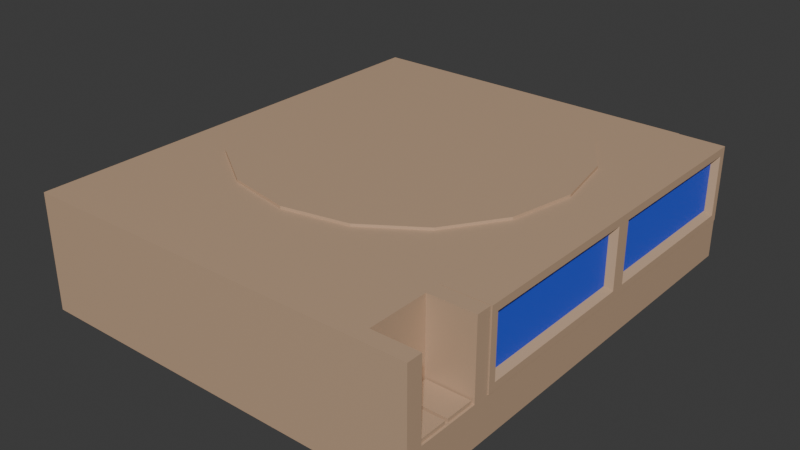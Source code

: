 # Source: too_many_games.blend  (saved by Blender 5.0.119; exported with 4.5.12 LTS)
import bpy
from mathutils import Matrix  # noqa: F401  (used for matrix-valued properties, if any)

bpy.ops.wm.read_factory_settings(use_empty=True)
scene = bpy.context.scene
scene.name = 'Scene'

# ---- collections
col_collection = bpy.data.collections.new('Collection'); scene.collection.children.link(col_collection)

# ---- materials (node trees are filled in below, after node groups)
mat_material = bpy.data.materials.new('Material')
mat_material.alpha_threshold = 0.0
mat_material.use_backface_culling_lightprobe_volume = False
mat_material.roughness = 0.5
mat_material.line_color = (0.0, 0.0, 0.0, 1.0)
mat_material_001 = bpy.data.materials.new('Material.001')

# ---- material node trees
mat_material.use_nodes = True; mat_material.node_tree.nodes.clear()
_N = mat_material.node_tree.nodes; _L = mat_material.node_tree.links
n0 = _N.new('ShaderNodeOutputMaterial'); n0.name = 'Material Output'; n0.location = (200, 100)
n1 = _N.new('ShaderNodeBsdfPrincipled'); n1.name = 'Principled BSDF'; n1.location = (-200, 100)
n1.inputs[0].default_value = (0.5448, 0.3694, 0.2421, 1.0)
_L.new(n1.outputs[0], n0.inputs[0])
n0.is_active_output = True
mat_material_001.use_nodes = True; mat_material_001.node_tree.nodes.clear()
_N = mat_material_001.node_tree.nodes; _L = mat_material_001.node_tree.links
n0 = _N.new('ShaderNodeBsdfPrincipled'); n0.name = 'Principled BSDF'; n0.location = (-200, 100)
n0.inputs[0].default_value = (0.03732, 0.09071, 0.8, 1.0)
n1 = _N.new('ShaderNodeOutputMaterial'); n1.name = 'Material Output'; n1.location = (200, 100)
_L.new(n0.outputs[0], n1.inputs[0])
n1.is_active_output = True

# ---- world
world_world = bpy.data.worlds.new('World'); scene.world = world_world
world_world.use_nodes = True; world_world.node_tree.nodes.clear()
_N = world_world.node_tree.nodes; _L = world_world.node_tree.links
n0 = _N.new('ShaderNodeOutputWorld'); n0.name = 'World Output'; n0.location = (200, 100)
n1 = _N.new('ShaderNodeBackground'); n1.name = 'Background'; n1.location = (-200, 100)
n1.inputs[0].default_value = (0.05088, 0.05088, 0.05088, 1.0)
_L.new(n1.outputs[0], n0.inputs[0])
n0.is_active_output = True
world_world.color = (0.05088, 0.05088, 0.05088)
world_world.sun_shadow_jitter_overblur = 0.0

# ---- meshes
me_cube_002 = bpy.data.meshes.new('Cube.002')
me_cube_002.from_pydata([(-1.0, -1.0, -1.0), (-1.0, -1.0, 1.0), (-1.0, 1.0, -1.0), (-1.0, 1.0, 1.0), (0.755, -0.9263, -0.65), (0.755, -0.9262, 0.65), (0.755, 0.9263, -0.65), (0.755, 0.9263, 0.65), (-1.0, 0.0, -1.0), (-1.0, 0.0, 1.0), (0.755, 0.07375, -0.65), (0.755, 0.07375, 0.65), (1.0, 1.0, 1.0), (1.0, 1.0, -1.0), (0.755, -0.07375, -0.65), (0.755, -0.07375, 0.65), (1.0, 0.0, 1.0), (1.0, -1.0, 1.0), (1.0, -1.0, -1.0), (1.0, 0.0, -1.0), (1.0, 0.96, 0.8), (1.0, 0.96, -0.8), (1.0, 0.04, -0.8), (1.0, 0.04, 0.8), (1.0, -0.04, 0.8), (1.0, -0.96, 0.8), (1.0, -0.96, -0.8), (1.0, -0.04, -0.8)], [], [(8, 9, 3, 2), (2, 3, 12, 13), (14, 15, 5, 4), (18, 17, 1, 0), (8, 19, 18, 0), (16, 9, 1, 17), (12, 3, 9, 16), (2, 13, 19, 8), (6, 7, 11, 10), (0, 1, 9, 8), (20, 21, 13, 12), (21, 22, 19, 13), (23, 20, 12, 16), (22, 23, 16, 19), (25, 24, 16, 17), (26, 25, 17, 18), (27, 26, 18, 19), (24, 27, 19, 16), (7, 6, 21, 20), (6, 10, 22, 21), (11, 7, 20, 23), (10, 11, 23, 22), (5, 15, 24, 25), (4, 5, 25, 26), (14, 4, 26, 27), (15, 14, 27, 24)])
me_cube_002.polygons.foreach_set('material_index', [0, 0, 1, 0, 0, 0, 0, 0, 1, 0, 0, 0, 0, 0, 0, 0, 0, 0, 0, 0, 0, 0, 0, 0, 0, 0])
_uv = me_cube_002.uv_layers.new(name='UVMap')
_uv.uv.foreach_set('vector', [0.375, 0.125, 0.625, 0.125, 0.625, 0.25, 0.375, 0.25, 0.375, 0.25, 0.625, 0.25, 0.625, 0.5, 0.375, 0.5, 0.3984, 0.6454, 0.6016, 0.6454, 0.6016, 0.7296, 0.3984, 0.7296, 0.375, 0.75, 0.625, 0.75, 0.625, 1.0, 0.375, 1.0, 0.125, 0.625, 0.375, 0.625, 0.375, 0.75, 0.125, 0.75, 0.625, 0.625, 0.875, 0.625, 0.875, 0.75, 0.625, 0.75, 0.625, 0.5, 0.875, 0.5, 0.875, 0.625, 0.625, 0.625, 0.125, 0.5, 0.375, 0.5, 0.375, 0.625, 0.125, 0.625, 0.3984, 0.5204, 0.6016, 0.5204, 0.6016, 0.6046, 0.3984, 0.6046, 0.375, 0.0, 0.625, 0.0, 0.625, 0.125, 0.375, 0.125, 0.625, 0.5, 0.375, 0.5, 0.375, 0.5, 0.625, 0.5, 0.375, 0.5, 0.375, 0.625, 0.375, 0.625, 0.375, 0.5, 0.625, 0.625, 0.625, 0.5, 0.625, 0.5, 0.625, 0.625, 0.0, 0.0, 0.0, 0.0, 0.0, 0.0, 0.0, 0.0, 0.625, 0.75, 0.625, 0.625, 0.625, 0.625, 0.625, 0.75, 0.375, 0.75, 0.625, 0.75, 0.625, 0.75, 0.375, 0.75, 0.375, 0.625, 0.375, 0.75, 0.375, 0.75, 0.375, 0.625, 0.625, 0.625, 0.375, 0.625, 0.375, 0.625, 0.625, 0.625, 0.6016, 0.5204, 0.3984, 0.5204, 0.375, 0.5, 0.625, 0.5, 0.3984, 0.5204, 0.3984, 0.6046, 0.375, 0.625, 0.375, 0.5, 0.6016, 0.6046, 0.6016, 0.5204, 0.625, 0.5, 0.625, 0.625, 0.3984, 0.6046, 0.6016, 0.6046, 0.625, 0.625, 0.375, 0.625, 0.6016, 0.7296, 0.6016, 0.6454, 0.625, 0.625, 0.625, 0.75, 0.3984, 0.7296, 0.6016, 0.7296, 0.625, 0.75, 0.375, 0.75, 0.3984, 0.6454, 0.3984, 0.7296, 0.375, 0.75, 0.375, 0.625, 0.6016, 0.6454, 0.3984, 0.6454, 0.375, 0.625, 0.625, 0.625])
me_cube_002.materials.append(mat_material)
me_cube_002.materials.append(mat_material_001)
me_cube_002.update()
me_cube_003 = bpy.data.meshes.new('Cube.003')
me_cube_003.from_pydata([(-8.234, -1.0, -1.0), (-8.234, -1.0, 1.0), (-8.234, 1.0, -1.0), (-8.234, 1.0, 1.0), (1.0, -1.0, -1.0), (1.0, -1.0, 1.0), (1.0, 1.0, -1.0), (1.0, 1.0, 1.0), (-8.234, -1.082, -1.0), (-8.234, -1.082, 1.0), (1.0, -1.082, 1.0), (1.05, -1.09, -1.0), (-8.234, -1.412, -1.0), (-8.234, -1.412, 1.0), (1.0, -1.412, 1.0), (1.05, -1.404, -1.0), (-8.234, -1.495, -1.0), (-8.234, -1.495, 1.0), (1.0, -1.495, 1.0), (1.0, -1.495, -1.0), (2.2, -1.0, 1.0), (2.2, -1.0, -1.0), (2.2, -1.082, 1.0), (2.15, -1.09, -1.0), (2.2, -1.412, 1.0), (2.15, -1.404, -1.0), (2.2, -1.495, 1.0), (2.2, -1.495, -1.0), (-8.234, 1.0, -2.039), (-8.234, -1.0, -2.039), (1.0, 1.0, -2.039), (1.0, -1.0, -2.039), (-8.234, -1.082, -2.039), (1.0, -1.082, -2.039), (-8.234, -1.412, -2.039), (1.0, -1.412, -2.039), (-8.234, -1.495, -2.039), (1.0, -1.495, -2.039), (2.2, -1.495, -2.039), (2.2, -1.412, -2.039), (2.2, -1.0, -2.039), (2.2, -1.082, -2.039), (2.2, 1.0, -1.0), (2.2, 1.0, -2.039), (1.05, -1.255, -1.0), (2.15, -1.255, -1.0), (1.0, -1.412, -1.0), (2.2, -1.412, -1.0), (2.15, -1.239, -1.0), (1.05, -1.239, -1.0), (1.0, -1.247, -1.0), (1.0, -1.082, -1.0), (2.2, -1.082, -1.0), (2.2, -1.247, -1.0), (1.05, -1.404, -0.9), (2.15, -1.404, -0.9), (2.15, -1.255, -0.9), (1.05, -1.255, -0.9), (1.05, -1.239, -0.9), (1.05, -1.09, -0.9), (2.15, -1.09, -0.9), (2.15, -1.239, -0.9)], [], [(0, 1, 3, 2), (2, 3, 7, 6), (6, 7, 5, 4), (1, 0, 8, 9), (7, 3, 1, 5), (9, 8, 12, 13), (27, 19, 37, 38), (5, 1, 9, 10), (46, 14, 24, 47), (14, 13, 17, 18), (10, 9, 13, 14), (51, 10, 14, 46, 50), (19, 16, 36, 37), (19, 18, 17, 16), (0, 2, 28, 29), (13, 12, 16, 17), (21, 20, 22, 52), (47, 24, 26, 27), (5, 10, 22, 20), (10, 51, 52, 22), (14, 18, 26, 24), (4, 5, 20, 21), (18, 19, 27, 26), (31, 30, 43, 40), (47, 27, 38, 39), (28, 30, 31, 29), (29, 31, 33, 32), (32, 33, 35, 34), (37, 35, 39, 38), (34, 35, 37, 36), (33, 31, 40, 41), (35, 39, 41, 33), (21, 52, 41, 40), (8, 0, 29, 32), (47, 53, 52, 41, 39), (12, 8, 32, 34), (2, 6, 30, 28), (49, 48, 61, 58), (16, 12, 34, 36), (42, 21, 40, 43), (6, 4, 21, 42), (30, 6, 42, 43), (44, 15, 54, 57), (25, 15, 46, 47), (45, 25, 47, 53), (15, 44, 50, 46), (44, 45, 53, 50), (49, 11, 51, 50), (11, 23, 52, 51), (23, 48, 53, 52), (48, 49, 50, 53), (57, 54, 55, 56), (59, 58, 61, 60), (15, 25, 55, 54), (23, 11, 59, 60), (45, 44, 57, 56), (25, 45, 56, 55), (48, 23, 60, 61), (11, 49, 58, 59)])
_uv = me_cube_003.uv_layers.new(name='UVMap')
_uv.uv.foreach_set('vector', [0.375, 0.0, 0.625, 0.0, 0.625, 0.25, 0.375, 0.25, 0.375, 0.25, 0.625, 0.25, 0.625, 0.5, 0.375, 0.5, 0.375, 0.5, 0.625, 0.5, 0.625, 0.75, 0.375, 0.75, 0.625, 0.0, 0.375, 0.0, 0.375, 0.0, 0.625, 0.0, 0.625, 0.5, 0.875, 0.5, 0.875, 0.75, 0.625, 0.75, 0.625, 0.0, 0.375, 0.0, 0.375, 0.0, 0.625, 0.0, 0.375, 0.75, 0.375, 0.75, 0.375, 0.75, 0.375, 0.75, 0.625, 0.75, 0.875, 0.75, 0.875, 0.75, 0.625, 0.75, 0.375, 0.75, 0.625, 0.75, 0.625, 0.75, 0.375, 0.75, 0.625, 0.75, 0.875, 0.75, 0.875, 0.75, 0.625, 0.75, 0.625, 0.75, 0.875, 0.75, 0.875, 0.75, 0.625, 0.75, 0.375, 0.75, 0.625, 0.75, 0.625, 0.75, 0.375, 0.75, 0.375, 0.75, 0.375, 0.75, 0.375, 1.0, 0.375, 1.0, 0.375, 0.75, 0.375, 0.75, 0.625, 0.75, 0.625, 1.0, 0.375, 1.0, 0.375, 0.0, 0.375, 0.25, 0.375, 0.25, 0.375, 0.0, 0.625, 0.0, 0.375, 0.0, 0.375, 0.0, 0.625, 0.0, 0.375, 0.75, 0.625, 0.75, 0.625, 0.75, 0.375, 0.75, 0.375, 0.75, 0.625, 0.75, 0.625, 0.75, 0.375, 0.75, 0.625, 0.75, 0.625, 0.75, 0.625, 0.75, 0.625, 0.75, 0.625, 0.75, 0.375, 0.75, 0.375, 0.75, 0.625, 0.75, 0.625, 0.75, 0.625, 0.75, 0.625, 0.75, 0.625, 0.75, 0.375, 0.75, 0.625, 0.75, 0.625, 0.75, 0.375, 0.75, 0.625, 0.75, 0.375, 0.75, 0.375, 0.75, 0.625, 0.75, 0.375, 0.75, 0.375, 0.5, 0.375, 0.5, 0.375, 0.75, 0.375, 0.75, 0.375, 0.75, 0.375, 0.75, 0.375, 0.75, 0.125, 0.5, 0.375, 0.5, 0.375, 0.75, 0.125, 0.75, 0.125, 0.75, 0.375, 0.75, 0.375, 0.75, 0.125, 0.75, 0.125, 0.75, 0.375, 0.75, 0.375, 0.75, 0.125, 0.75, 0.375, 0.75, 0.375, 0.75, 0.375, 0.75, 0.375, 0.75, 0.125, 0.75, 0.375, 0.75, 0.375, 0.75, 0.125, 0.75, 0.375, 0.75, 0.375, 0.75, 0.375, 0.75, 0.375, 0.75, 0.375, 0.75, 0.375, 0.75, 0.375, 0.75, 0.375, 0.75, 0.375, 0.75, 0.375, 0.75, 0.375, 0.75, 0.375, 0.75, 0.375, 0.0, 0.375, 0.0, 0.375, 0.0, 0.375, 0.0, 0.0, 0.0, 0.0, 0.0, 0.0, 0.0, 0.0, 0.0, 0.0, 0.0, 0.375, 0.0, 0.375, 0.0, 0.375, 0.0, 0.375, 0.0, 0.375, 0.25, 0.375, 0.5, 0.375, 0.5, 0.375, 0.25, 0.3642, 0.7284, 0.1414, 0.2828, 0.1414, 0.2828, 0.3642, 0.7284, 0.375, 0.0, 0.375, 0.0, 0.375, 0.0, 0.375, 0.0, 0.375, 0.5, 0.375, 0.75, 0.375, 0.75, 0.375, 0.5, 0.375, 0.5, 0.375, 0.75, 0.375, 0.75, 0.375, 0.5, 0.375, 0.5, 0.375, 0.5, 0.375, 0.5, 0.375, 0.5, 0.3702, 0.7403, 0.372, 0.7441, 0.372, 0.7441, 0.3702, 0.7403, 0.3211, 0.6422, 0.372, 0.7441, 0.375, 0.75, 0.375, 0.75, 0.2492, 0.4984, 0.3211, 0.6422, 0.375, 0.75, 0.1875, 0.375, 0.372, 0.7441, 0.3702, 0.7403, 0.375, 0.75, 0.375, 0.75, 0.3702, 0.7403, 0.2492, 0.4984, 0.1875, 0.375, 0.375, 0.75, 0.3642, 0.7284, 0.3623, 0.7247, 0.375, 0.75, 0.375, 0.75, 0.3623, 0.7247, 0.06953, 0.1391, 0.0, 0.0, 0.375, 0.75, 0.06953, 0.1391, 0.1414, 0.2828, 0.1875, 0.375, 0.0, 0.0, 0.1414, 0.2828, 0.3642, 0.7284, 0.375, 0.75, 0.1875, 0.375, 0.3702, 0.7403, 0.372, 0.7441, 0.3211, 0.6422, 0.2492, 0.4984, 0.3623, 0.7247, 0.3642, 0.7284, 0.1414, 0.2828, 0.06953, 0.1391, 0.372, 0.7441, 0.3211, 0.6422, 0.3211, 0.6422, 0.372, 0.7441, 0.06953, 0.1391, 0.3623, 0.7247, 0.3623, 0.7247, 0.06953, 0.1391, 0.2492, 0.4984, 0.3702, 0.7403, 0.3702, 0.7403, 0.2492, 0.4984, 0.3211, 0.6422, 0.2492, 0.4984, 0.2492, 0.4984, 0.3211, 0.6422, 0.1414, 0.2828, 0.06953, 0.1391, 0.06953, 0.1391, 0.1414, 0.2828, 0.3623, 0.7247, 0.3642, 0.7284, 0.3642, 0.7284, 0.3623, 0.7247])
me_cube_003.materials.append(mat_material)
me_cube_003.update()
me_cylinder = bpy.data.meshes.new('Cylinder')
me_cylinder.from_pydata([(0.0, 1.0, -1.0), (0.0, 1.0, 1.0), (0.3827, 0.9239, -1.0), (0.3827, 0.9239, 1.0), (0.7071, 0.7071, -1.0), (0.7071, 0.7071, 1.0), (0.9239, 0.3827, -1.0), (0.9239, 0.3827, 1.0), (1.0, 0.0, -1.0), (1.0, 0.0, 1.0), (0.9239, -0.3827, -1.0), (0.9239, -0.3827, 1.0), (0.7071, -0.7071, -1.0), (0.7071, -0.7071, 1.0), (0.3827, -0.9239, -1.0), (0.3827, -0.9239, 1.0), (0.0, -1.0, -1.0), (0.0, -1.0, 1.0), (-0.3827, -0.9239, -1.0), (-0.3827, -0.9239, 1.0), (-0.7071, -0.7071, -1.0), (-0.7071, -0.7071, 1.0), (-0.9239, -0.3827, -1.0), (-0.9239, -0.3827, 1.0), (-1.0, 0.0, -1.0), (-1.0, 0.0, 1.0), (-0.9239, 0.3827, -1.0), (-0.9239, 0.3827, 1.0), (-0.7071, 0.7071, -1.0), (-0.7071, 0.7071, 1.0), (-0.3827, 0.9239, -1.0), (-0.3827, 0.9239, 1.0)], [], [(0, 1, 3, 2), (2, 3, 5, 4), (4, 5, 7, 6), (6, 7, 9, 8), (8, 9, 11, 10), (10, 11, 13, 12), (12, 13, 15, 14), (14, 15, 17, 16), (16, 17, 19, 18), (18, 19, 21, 20), (20, 21, 23, 22), (22, 23, 25, 24), (24, 25, 27, 26), (26, 27, 29, 28), (3, 1, 31, 29, 27, 25, 23, 21, 19, 17, 15, 13, 11, 9, 7, 5), (28, 29, 31, 30), (30, 31, 1, 0), (0, 2, 4, 6, 8, 10, 12, 14, 16, 18, 20, 22, 24, 26, 28, 30)])
_uv = me_cylinder.uv_layers.new(name='UVMap')
_uv.uv.foreach_set('vector', [1.0, 0.5, 1.0, 1.0, 0.9375, 1.0, 0.9375, 0.5, 0.9375, 0.5, 0.9375, 1.0, 0.875, 1.0, 0.875, 0.5, 0.875, 0.5, 0.875, 1.0, 0.8125, 1.0, 0.8125, 0.5, 0.8125, 0.5, 0.8125, 1.0, 0.75, 1.0, 0.75, 0.5, 0.75, 0.5, 0.75, 1.0, 0.6875, 1.0, 0.6875, 0.5, 0.6875, 0.5, 0.6875, 1.0, 0.625, 1.0, 0.625, 0.5, 0.625, 0.5, 0.625, 1.0, 0.5625, 1.0, 0.5625, 0.5, 0.5625, 0.5, 0.5625, 1.0, 0.5, 1.0, 0.5, 0.5, 0.5, 0.5, 0.5, 1.0, 0.4375, 1.0, 0.4375, 0.5, 0.4375, 0.5, 0.4375, 1.0, 0.375, 1.0, 0.375, 0.5, 0.375, 0.5, 0.375, 1.0, 0.3125, 1.0, 0.3125, 0.5, 0.3125, 0.5, 0.3125, 1.0, 0.25, 1.0, 0.25, 0.5, 0.25, 0.5, 0.25, 1.0, 0.1875, 1.0, 0.1875, 0.5, 0.1875, 0.5, 0.1875, 1.0, 0.125, 1.0, 0.125, 0.5, 0.3418, 0.4717, 0.25, 0.49, 0.1582, 0.4717, 0.08029, 0.4197, 0.02827, 0.3418, 0.01, 0.25, 0.02827, 0.1582, 0.08029, 0.08029, 0.1582, 0.02827, 0.25, 0.01, 0.3418, 0.02827, 0.4197, 0.08029, 0.4717, 0.1582, 0.49, 0.25, 0.4717, 0.3418, 0.4197, 0.4197, 0.125, 0.5, 0.125, 1.0, 0.0625, 1.0, 0.0625, 0.5, 0.0625, 0.5, 0.0625, 1.0, 0.0, 1.0, 0.0, 0.5, 0.75, 0.49, 0.8418, 0.4717, 0.9197, 0.4197, 0.9717, 0.3418, 0.99, 0.25, 0.9717, 0.1582, 0.9197, 0.08029, 0.8418, 0.02827, 0.75, 0.01, 0.6582, 0.02827, 0.5803, 0.08029, 0.5283, 0.1582, 0.51, 0.25, 0.5283, 0.3418, 0.5803, 0.4197, 0.6582, 0.4717])
me_cylinder.materials.append(mat_material)
me_cylinder.update()

# ---- objects
ob_cube = bpy.data.objects.new('Cube', me_cube_002)
ob_cube_001 = bpy.data.objects.new('Cube.001', me_cube_003)
ob_cylinder = bpy.data.objects.new('Cylinder', me_cylinder)

# ---- transforms, parenting, visibility, modifiers, constraints
ob_cube.location = (0.0, 0.0, 0.0)
ob_cube.scale = (0.6123, 4.83, 1.0)
ob_cube_001.location = (-1.612, 0.0, 0.0)
ob_cube_001.scale = (1.0, 4.853, 1.0)
ob_cylinder.location = (-5.229, 0.0, 1.0)
ob_cylinder.scale = (4.487, 4.487, 0.06977)

# ---- collection membership
col_collection.objects.link(ob_cube)
col_collection.objects.link(ob_cube_001)
col_collection.objects.link(ob_cylinder)

# ---- scene / render settings (as saved in the file)
scene.frame_start = 1; scene.frame_end = 250; scene.frame_set(1)
scene.render.engine = 'BLENDER_EEVEE_NEXT'
scene.render.bake_bias = 0.0
scene.render.bake_samples = 0
scene.cycles.sampling_pattern = 'TABULATED_SOBOL'
scene.eevee.use_volume_custom_range = False
bpy.context.view_layer.update()

# ---- added for rendering (the .blend has no active camera and no usable light): camera, sun
cam_auto = bpy.data.cameras.new('AutoCamera')
cam_auto.lens = 50.0
cam_auto.sensor_width = 36.0
cam_auto.clip_end = 1000.0
ob_auto_camera = bpy.data.objects.new('AutoCamera', cam_auto)
scene.collection.objects.link(ob_auto_camera)
ob_auto_camera.location = (10.4616, -19.2941, 11.578)
ob_auto_camera.rotation_euler = (1.09748, -7.21219e-08, 0.694738)
scene.camera = ob_auto_camera
light_auto_sun = bpy.data.lights.new('AutoSun', 'SUN')
light_auto_sun.energy = 3.0
light_auto_sun.angle = 0.0523599
ob_auto_sun = bpy.data.objects.new('AutoSun', light_auto_sun)
scene.collection.objects.link(ob_auto_sun)
ob_auto_sun.rotation_euler = (0.872665, 0.174533, 0.523599)
bpy.context.view_layer.update()

